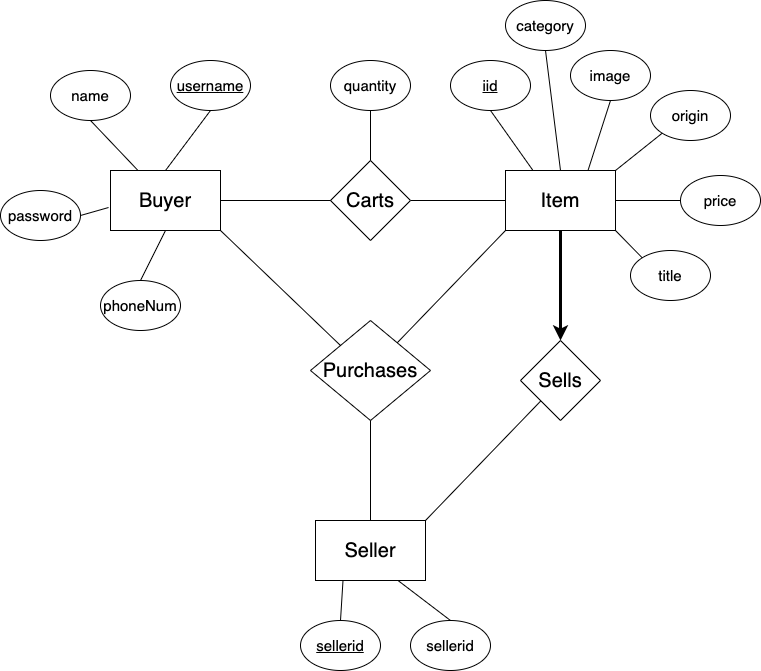

The diagram above was exported from draw.io. Its source (the exported page's mxGraphModel, read from the mxfile embedded in the PNG):
<mxGraphModel dx="1135" dy="1131" grid="1" gridSize="10" guides="1" tooltips="1" connect="1" arrows="1" fold="1" page="1" pageScale="1" pageWidth="850" pageHeight="1100" math="0" shadow="0">
  <root>
    <mxCell id="0" />
    <mxCell id="1" parent="0" />
    <mxCell id="VQBNhGWBxDBCoFYlKfIo-15" value="" style="edgeStyle=orthogonalEdgeStyle;rounded=0;orthogonalLoop=1;jettySize=auto;html=1;endArrow=none;endFill=0;" edge="1" parent="1" target="VQBNhGWBxDBCoFYlKfIo-12">
      <mxGeometry relative="1" as="geometry">
        <mxPoint x="310" y="310" as="sourcePoint" />
      </mxGeometry>
    </mxCell>
    <mxCell id="VQBNhGWBxDBCoFYlKfIo-4" value="&lt;font style=&quot;font-size: 20px&quot;&gt;Sells&lt;/font&gt;" style="rhombus;whiteSpace=wrap;html=1;" vertex="1" parent="1">
      <mxGeometry x="590" y="450" width="80" height="80" as="geometry" />
    </mxCell>
    <mxCell id="VQBNhGWBxDBCoFYlKfIo-5" value="&lt;font style=&quot;font-size: 20px&quot;&gt;Purchases&lt;/font&gt;" style="rhombus;whiteSpace=wrap;html=1;" vertex="1" parent="1">
      <mxGeometry x="380" y="430" width="120" height="100" as="geometry" />
    </mxCell>
    <mxCell id="VQBNhGWBxDBCoFYlKfIo-9" value="" style="endArrow=none;html=1;exitX=1;exitY=0;exitDx=0;exitDy=0;endFill=0;" edge="1" parent="1" source="VQBNhGWBxDBCoFYlKfIo-27" target="VQBNhGWBxDBCoFYlKfIo-4">
      <mxGeometry width="50" height="50" relative="1" as="geometry">
        <mxPoint x="485" y="640" as="sourcePoint" />
        <mxPoint x="500" y="590" as="targetPoint" />
      </mxGeometry>
    </mxCell>
    <mxCell id="VQBNhGWBxDBCoFYlKfIo-11" value="" style="endArrow=none;html=1;entryX=0.5;entryY=1;entryDx=0;entryDy=0;exitX=0.5;exitY=0;exitDx=0;exitDy=0;endFill=0;startArrow=classic;startFill=1;strokeWidth=3;" edge="1" parent="1" source="VQBNhGWBxDBCoFYlKfIo-4" target="VQBNhGWBxDBCoFYlKfIo-23">
      <mxGeometry width="50" height="50" relative="1" as="geometry">
        <mxPoint x="460" y="650" as="sourcePoint" />
        <mxPoint x="630" y="355" as="targetPoint" />
      </mxGeometry>
    </mxCell>
    <mxCell id="VQBNhGWBxDBCoFYlKfIo-13" style="edgeStyle=orthogonalEdgeStyle;rounded=0;orthogonalLoop=1;jettySize=auto;html=1;endArrow=none;endFill=0;" edge="1" parent="1" source="VQBNhGWBxDBCoFYlKfIo-12">
      <mxGeometry relative="1" as="geometry">
        <mxPoint x="310" y="310" as="targetPoint" />
      </mxGeometry>
    </mxCell>
    <mxCell id="VQBNhGWBxDBCoFYlKfIo-14" style="edgeStyle=orthogonalEdgeStyle;rounded=0;orthogonalLoop=1;jettySize=auto;html=1;endArrow=none;endFill=0;entryX=0;entryY=0.5;entryDx=0;entryDy=0;" edge="1" parent="1" source="VQBNhGWBxDBCoFYlKfIo-12">
      <mxGeometry relative="1" as="geometry">
        <mxPoint x="585" y="310" as="targetPoint" />
      </mxGeometry>
    </mxCell>
    <mxCell id="VQBNhGWBxDBCoFYlKfIo-12" value="&lt;font style=&quot;font-size: 20px&quot;&gt;Carts&lt;/font&gt;" style="rhombus;whiteSpace=wrap;html=1;" vertex="1" parent="1">
      <mxGeometry x="400" y="270" width="80" height="80" as="geometry" />
    </mxCell>
    <mxCell id="VQBNhGWBxDBCoFYlKfIo-16" value="" style="endArrow=none;html=1;entryX=0;entryY=1;entryDx=0;entryDy=0;" edge="1" parent="1" source="VQBNhGWBxDBCoFYlKfIo-5" target="VQBNhGWBxDBCoFYlKfIo-23">
      <mxGeometry width="50" height="50" relative="1" as="geometry">
        <mxPoint x="450" y="640" as="sourcePoint" />
        <mxPoint x="585" y="355" as="targetPoint" />
      </mxGeometry>
    </mxCell>
    <mxCell id="VQBNhGWBxDBCoFYlKfIo-17" value="" style="endArrow=none;html=1;entryX=0.5;entryY=1;entryDx=0;entryDy=0;exitX=0.5;exitY=0;exitDx=0;exitDy=0;" edge="1" parent="1" source="VQBNhGWBxDBCoFYlKfIo-27" target="VQBNhGWBxDBCoFYlKfIo-5">
      <mxGeometry width="50" height="50" relative="1" as="geometry">
        <mxPoint x="560" y="650" as="sourcePoint" />
        <mxPoint x="595" y="365" as="targetPoint" />
      </mxGeometry>
    </mxCell>
    <mxCell id="VQBNhGWBxDBCoFYlKfIo-18" value="" style="endArrow=none;html=1;entryX=1;entryY=1;entryDx=0;entryDy=0;exitX=0;exitY=0;exitDx=0;exitDy=0;" edge="1" parent="1" source="VQBNhGWBxDBCoFYlKfIo-5" target="VQBNhGWBxDBCoFYlKfIo-20">
      <mxGeometry width="50" height="50" relative="1" as="geometry">
        <mxPoint x="509.8804780876494" y="454.9003984063745" as="sourcePoint" />
        <mxPoint x="310" y="355" as="targetPoint" />
      </mxGeometry>
    </mxCell>
    <mxCell id="VQBNhGWBxDBCoFYlKfIo-21" value="" style="edgeStyle=orthogonalEdgeStyle;rounded=0;orthogonalLoop=1;jettySize=auto;html=1;startArrow=none;startFill=0;endArrow=none;endFill=0;strokeWidth=1;" edge="1" parent="1" source="VQBNhGWBxDBCoFYlKfIo-20" target="VQBNhGWBxDBCoFYlKfIo-12">
      <mxGeometry relative="1" as="geometry" />
    </mxCell>
    <mxCell id="VQBNhGWBxDBCoFYlKfIo-20" value="&lt;font style=&quot;font-size: 20px&quot;&gt;Buyer&lt;/font&gt;" style="rounded=0;whiteSpace=wrap;html=1;" vertex="1" parent="1">
      <mxGeometry x="180" y="280" width="110" height="60" as="geometry" />
    </mxCell>
    <mxCell id="VQBNhGWBxDBCoFYlKfIo-23" value="&lt;font style=&quot;font-size: 20px&quot;&gt;Item&lt;/font&gt;" style="rounded=0;whiteSpace=wrap;html=1;" vertex="1" parent="1">
      <mxGeometry x="575" y="280" width="110" height="60" as="geometry" />
    </mxCell>
    <mxCell id="VQBNhGWBxDBCoFYlKfIo-27" value="&lt;font style=&quot;font-size: 20px&quot;&gt;Seller&lt;/font&gt;" style="rounded=0;whiteSpace=wrap;html=1;" vertex="1" parent="1">
      <mxGeometry x="385" y="630" width="110" height="60" as="geometry" />
    </mxCell>
    <mxCell id="VQBNhGWBxDBCoFYlKfIo-28" value="&lt;font style=&quot;font-size: 15px&quot;&gt;&lt;u&gt;username&lt;/u&gt;&lt;/font&gt;" style="ellipse;whiteSpace=wrap;html=1;" vertex="1" parent="1">
      <mxGeometry x="240" y="170" width="80" height="50" as="geometry" />
    </mxCell>
    <mxCell id="VQBNhGWBxDBCoFYlKfIo-29" value="&lt;font style=&quot;font-size: 15px&quot;&gt;name&lt;/font&gt;" style="ellipse;whiteSpace=wrap;html=1;" vertex="1" parent="1">
      <mxGeometry x="120" y="180" width="80" height="50" as="geometry" />
    </mxCell>
    <mxCell id="VQBNhGWBxDBCoFYlKfIo-30" value="&lt;font style=&quot;font-size: 15px&quot;&gt;password&lt;/font&gt;" style="ellipse;whiteSpace=wrap;html=1;" vertex="1" parent="1">
      <mxGeometry x="70" y="300" width="80" height="50" as="geometry" />
    </mxCell>
    <mxCell id="VQBNhGWBxDBCoFYlKfIo-31" value="&lt;font style=&quot;font-size: 15px&quot;&gt;phoneNum&lt;/font&gt;" style="ellipse;whiteSpace=wrap;html=1;" vertex="1" parent="1">
      <mxGeometry x="170" y="390" width="80" height="50" as="geometry" />
    </mxCell>
    <mxCell id="VQBNhGWBxDBCoFYlKfIo-35" value="" style="endArrow=none;html=1;entryX=0.5;entryY=1;entryDx=0;entryDy=0;exitX=0.5;exitY=0;exitDx=0;exitDy=0;" edge="1" parent="1" source="VQBNhGWBxDBCoFYlKfIo-20" target="VQBNhGWBxDBCoFYlKfIo-28">
      <mxGeometry width="50" height="50" relative="1" as="geometry">
        <mxPoint x="420" y="465" as="sourcePoint" />
        <mxPoint x="300" y="350" as="targetPoint" />
      </mxGeometry>
    </mxCell>
    <mxCell id="VQBNhGWBxDBCoFYlKfIo-36" value="" style="endArrow=none;html=1;entryX=0.5;entryY=1;entryDx=0;entryDy=0;exitX=0.25;exitY=0;exitDx=0;exitDy=0;" edge="1" parent="1" source="VQBNhGWBxDBCoFYlKfIo-20" target="VQBNhGWBxDBCoFYlKfIo-29">
      <mxGeometry width="50" height="50" relative="1" as="geometry">
        <mxPoint x="245" y="290" as="sourcePoint" />
        <mxPoint x="290" y="230" as="targetPoint" />
      </mxGeometry>
    </mxCell>
    <mxCell id="VQBNhGWBxDBCoFYlKfIo-37" value="" style="endArrow=none;html=1;entryX=1;entryY=0.5;entryDx=0;entryDy=0;exitX=-0.018;exitY=0.617;exitDx=0;exitDy=0;exitPerimeter=0;" edge="1" parent="1" source="VQBNhGWBxDBCoFYlKfIo-20" target="VQBNhGWBxDBCoFYlKfIo-30">
      <mxGeometry width="50" height="50" relative="1" as="geometry">
        <mxPoint x="217.5" y="290" as="sourcePoint" />
        <mxPoint x="170" y="240" as="targetPoint" />
      </mxGeometry>
    </mxCell>
    <mxCell id="VQBNhGWBxDBCoFYlKfIo-38" value="" style="endArrow=none;html=1;entryX=0.5;entryY=1;entryDx=0;entryDy=0;exitX=0.5;exitY=0;exitDx=0;exitDy=0;" edge="1" parent="1" source="VQBNhGWBxDBCoFYlKfIo-31" target="VQBNhGWBxDBCoFYlKfIo-20">
      <mxGeometry width="50" height="50" relative="1" as="geometry">
        <mxPoint x="227.5" y="300" as="sourcePoint" />
        <mxPoint x="180" y="250" as="targetPoint" />
      </mxGeometry>
    </mxCell>
    <mxCell id="VQBNhGWBxDBCoFYlKfIo-39" value="" style="endArrow=none;html=1;exitX=0.25;exitY=0;exitDx=0;exitDy=0;entryX=0.5;entryY=1;entryDx=0;entryDy=0;" edge="1" parent="1" source="VQBNhGWBxDBCoFYlKfIo-23" target="VQBNhGWBxDBCoFYlKfIo-40">
      <mxGeometry width="50" height="50" relative="1" as="geometry">
        <mxPoint x="237.5" y="310" as="sourcePoint" />
        <mxPoint x="603" y="220" as="targetPoint" />
      </mxGeometry>
    </mxCell>
    <mxCell id="VQBNhGWBxDBCoFYlKfIo-40" value="&lt;font style=&quot;font-size: 15px&quot;&gt;&lt;u&gt;iid&lt;/u&gt;&lt;/font&gt;" style="ellipse;whiteSpace=wrap;html=1;" vertex="1" parent="1">
      <mxGeometry x="520" y="170" width="80" height="50" as="geometry" />
    </mxCell>
    <mxCell id="VQBNhGWBxDBCoFYlKfIo-42" value="&lt;font style=&quot;font-size: 15px&quot;&gt;category&lt;/font&gt;" style="ellipse;whiteSpace=wrap;html=1;" vertex="1" parent="1">
      <mxGeometry x="575" y="110" width="80" height="50" as="geometry" />
    </mxCell>
    <mxCell id="VQBNhGWBxDBCoFYlKfIo-45" value="" style="endArrow=none;html=1;exitX=0.5;exitY=0;exitDx=0;exitDy=0;entryX=0.5;entryY=1;entryDx=0;entryDy=0;" edge="1" parent="1" source="VQBNhGWBxDBCoFYlKfIo-23" target="VQBNhGWBxDBCoFYlKfIo-42">
      <mxGeometry width="50" height="50" relative="1" as="geometry">
        <mxPoint x="612.5" y="290" as="sourcePoint" />
        <mxPoint x="570" y="230" as="targetPoint" />
      </mxGeometry>
    </mxCell>
    <mxCell id="VQBNhGWBxDBCoFYlKfIo-46" value="&lt;font style=&quot;font-size: 15px&quot;&gt;image&lt;/font&gt;" style="ellipse;whiteSpace=wrap;html=1;" vertex="1" parent="1">
      <mxGeometry x="640" y="160" width="80" height="50" as="geometry" />
    </mxCell>
    <mxCell id="VQBNhGWBxDBCoFYlKfIo-47" value="&lt;font style=&quot;font-size: 15px&quot;&gt;origin&lt;/font&gt;" style="ellipse;whiteSpace=wrap;html=1;" vertex="1" parent="1">
      <mxGeometry x="720" y="200" width="80" height="50" as="geometry" />
    </mxCell>
    <mxCell id="VQBNhGWBxDBCoFYlKfIo-48" value="&lt;font style=&quot;font-size: 15px&quot;&gt;price&lt;/font&gt;&lt;span style=&quot;color: rgba(0 , 0 , 0 , 0) ; font-family: monospace ; font-size: 0px&quot;&gt;%3CmxGraphModel%3E%3Croot%3E%3CmxCell%20id%3D%220%22%2F%3E%3CmxCell%20id%3D%221%22%20parent%3D%220%22%2F%3E%3CmxCell%20id%3D%222%22%20value%3D%22%26lt%3Bfont%20style%3D%26quot%3Bfont-size%3A%2015px%26quot%3B%26gt%3Bcategory%26lt%3B%2Ffont%26gt%3B%22%20style%3D%22ellipse%3BwhiteSpace%3Dwrap%3Bhtml%3D1%3B%22%20vertex%3D%221%22%20parent%3D%221%22%3E%3CmxGeometry%20x%3D%22620%22%20y%3D%22170%22%20width%3D%2280%22%20height%3D%2250%22%20as%3D%22geometry%22%2F%3E%3C%2FmxCell%3E%3C%2Froot%3E%3C%2FmxGraphModel%3E&lt;/span&gt;" style="ellipse;whiteSpace=wrap;html=1;" vertex="1" parent="1">
      <mxGeometry x="750" y="285" width="80" height="50" as="geometry" />
    </mxCell>
    <mxCell id="VQBNhGWBxDBCoFYlKfIo-49" value="&lt;font style=&quot;font-size: 15px&quot;&gt;title&lt;/font&gt;" style="ellipse;whiteSpace=wrap;html=1;" vertex="1" parent="1">
      <mxGeometry x="700" y="360" width="80" height="50" as="geometry" />
    </mxCell>
    <mxCell id="VQBNhGWBxDBCoFYlKfIo-50" value="" style="endArrow=none;html=1;exitX=0.75;exitY=0;exitDx=0;exitDy=0;entryX=0.5;entryY=1;entryDx=0;entryDy=0;" edge="1" parent="1" source="VQBNhGWBxDBCoFYlKfIo-23" target="VQBNhGWBxDBCoFYlKfIo-46">
      <mxGeometry width="50" height="50" relative="1" as="geometry">
        <mxPoint x="640" y="290" as="sourcePoint" />
        <mxPoint x="610" y="160" as="targetPoint" />
      </mxGeometry>
    </mxCell>
    <mxCell id="VQBNhGWBxDBCoFYlKfIo-51" value="" style="endArrow=none;html=1;exitX=1;exitY=0;exitDx=0;exitDy=0;entryX=0;entryY=1;entryDx=0;entryDy=0;" edge="1" parent="1" source="VQBNhGWBxDBCoFYlKfIo-23" target="VQBNhGWBxDBCoFYlKfIo-47">
      <mxGeometry width="50" height="50" relative="1" as="geometry">
        <mxPoint x="650" y="300" as="sourcePoint" />
        <mxPoint x="620" y="170" as="targetPoint" />
      </mxGeometry>
    </mxCell>
    <mxCell id="VQBNhGWBxDBCoFYlKfIo-52" value="" style="endArrow=none;html=1;entryX=0;entryY=0.5;entryDx=0;entryDy=0;exitX=1;exitY=0.5;exitDx=0;exitDy=0;" edge="1" parent="1" source="VQBNhGWBxDBCoFYlKfIo-23" target="VQBNhGWBxDBCoFYlKfIo-48">
      <mxGeometry width="50" height="50" relative="1" as="geometry">
        <mxPoint x="690" y="310" as="sourcePoint" />
        <mxPoint x="630" y="180" as="targetPoint" />
      </mxGeometry>
    </mxCell>
    <mxCell id="VQBNhGWBxDBCoFYlKfIo-53" value="" style="endArrow=none;html=1;entryX=0;entryY=0;entryDx=0;entryDy=0;exitX=1;exitY=1;exitDx=0;exitDy=0;" edge="1" parent="1" source="VQBNhGWBxDBCoFYlKfIo-23" target="VQBNhGWBxDBCoFYlKfIo-49">
      <mxGeometry width="50" height="50" relative="1" as="geometry">
        <mxPoint x="690" y="340" as="sourcePoint" />
        <mxPoint x="640" y="190" as="targetPoint" />
      </mxGeometry>
    </mxCell>
    <mxCell id="VQBNhGWBxDBCoFYlKfIo-54" value="&lt;font style=&quot;font-size: 15px&quot;&gt;&lt;u&gt;sellerid&lt;/u&gt;&lt;/font&gt;" style="ellipse;whiteSpace=wrap;html=1;" vertex="1" parent="1">
      <mxGeometry x="370" y="730" width="80" height="50" as="geometry" />
    </mxCell>
    <mxCell id="VQBNhGWBxDBCoFYlKfIo-55" value="" style="endArrow=none;html=1;exitX=0.25;exitY=1;exitDx=0;exitDy=0;entryX=0.5;entryY=0;entryDx=0;entryDy=0;" edge="1" parent="1" source="VQBNhGWBxDBCoFYlKfIo-27" target="VQBNhGWBxDBCoFYlKfIo-54">
      <mxGeometry width="50" height="50" relative="1" as="geometry">
        <mxPoint x="612.5" y="290" as="sourcePoint" />
        <mxPoint x="570" y="230" as="targetPoint" />
      </mxGeometry>
    </mxCell>
    <mxCell id="VQBNhGWBxDBCoFYlKfIo-56" value="&lt;font style=&quot;font-size: 15px&quot;&gt;sellerid&lt;/font&gt;" style="ellipse;whiteSpace=wrap;html=1;" vertex="1" parent="1">
      <mxGeometry x="480" y="730" width="80" height="50" as="geometry" />
    </mxCell>
    <mxCell id="VQBNhGWBxDBCoFYlKfIo-57" value="" style="endArrow=none;html=1;exitX=0.75;exitY=1;exitDx=0;exitDy=0;entryX=0.5;entryY=0;entryDx=0;entryDy=0;" edge="1" parent="1" source="VQBNhGWBxDBCoFYlKfIo-27" target="VQBNhGWBxDBCoFYlKfIo-56">
      <mxGeometry width="50" height="50" relative="1" as="geometry">
        <mxPoint x="422.5" y="700" as="sourcePoint" />
        <mxPoint x="430" y="740" as="targetPoint" />
      </mxGeometry>
    </mxCell>
    <mxCell id="VQBNhGWBxDBCoFYlKfIo-59" style="edgeStyle=orthogonalEdgeStyle;rounded=0;orthogonalLoop=1;jettySize=auto;html=1;entryX=0.5;entryY=0;entryDx=0;entryDy=0;startArrow=none;startFill=0;endArrow=none;endFill=0;strokeWidth=1;" edge="1" parent="1" source="VQBNhGWBxDBCoFYlKfIo-58" target="VQBNhGWBxDBCoFYlKfIo-12">
      <mxGeometry relative="1" as="geometry" />
    </mxCell>
    <mxCell id="VQBNhGWBxDBCoFYlKfIo-58" value="&lt;font style=&quot;font-size: 15px&quot;&gt;quantity&lt;/font&gt;" style="ellipse;whiteSpace=wrap;html=1;" vertex="1" parent="1">
      <mxGeometry x="400" y="170" width="80" height="50" as="geometry" />
    </mxCell>
  </root>
</mxGraphModel>